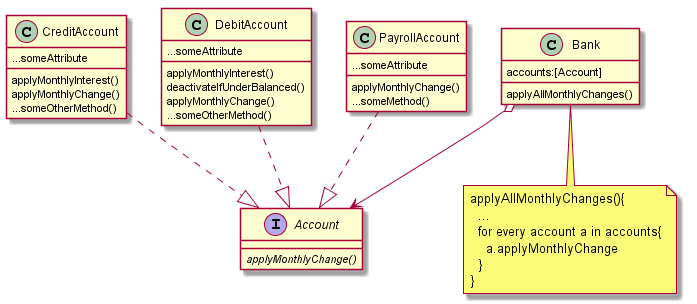

The diagram above was rendered by PlantUML. Its source (embedded in the PNG):
@startuml
class CreditAccount{
  ...someAttribute
  applyMonthlyInterest()
  applyMonthlyChange()
  ...someOtherMethod()
}

class DebitAccount{
  ...someAttribute
  applyMonthlyInterest()
  deactivateIfUnderBalanced()
  applyMonthlyChange()
  ...someOtherMethod()
}

class PayrollAccount{
  applyMonthlyChange()
  ...someAttribute
  ...someMethod()
}

interface Account{
  {abstract} applyMonthlyChange()
}

class Bank{
  accounts:[Account]
  applyAllMonthlyChanges()
}

note bottom of Bank
  applyAllMonthlyChanges(){
    ...
    for every account a in accounts{
      a.applyMonthlyChange
    }
  }
end note

Bank o--> Account
CreditAccount ..|> Account
DebitAccount ..|> Account
PayrollAccount ..|> Account



@enduml